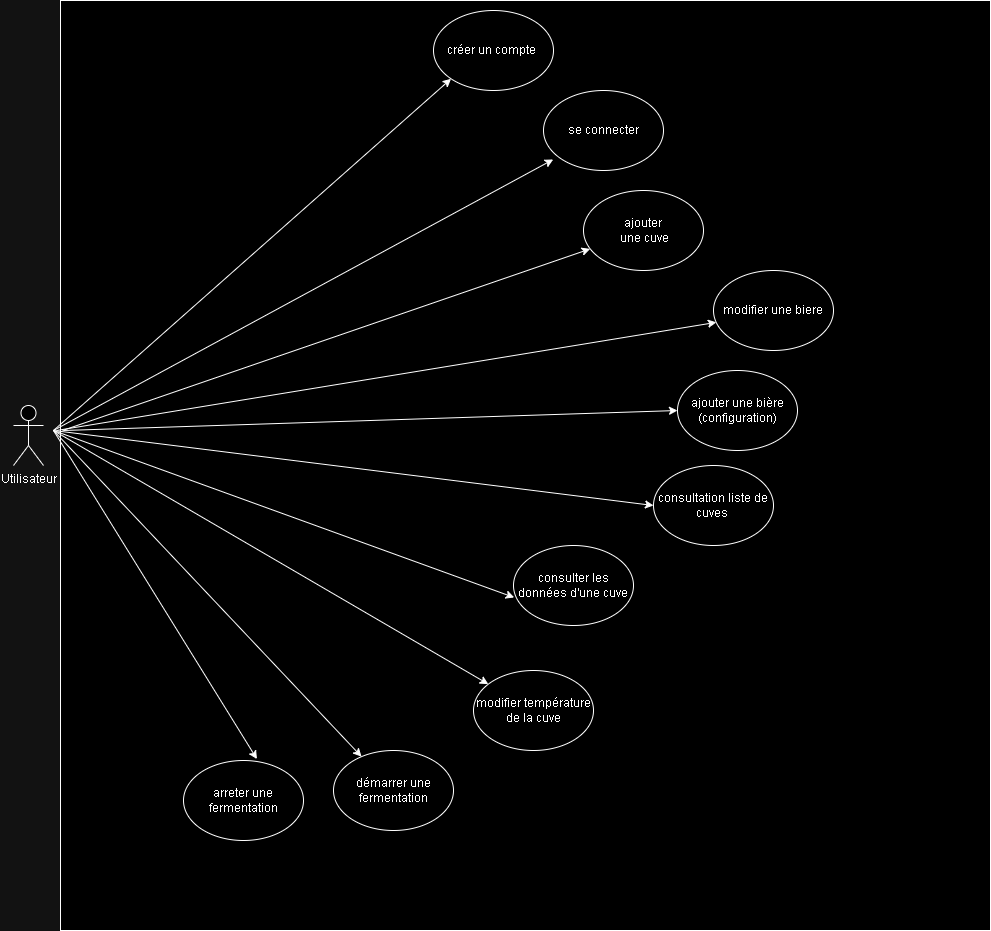

The diagram above was exported from draw.io. Its source (the exported page's mxGraphModel, read from the mxfile embedded in the PNG):
<mxGraphModel dx="2206" dy="1135" grid="1" gridSize="10" guides="1" tooltips="1" connect="1" arrows="1" fold="1" page="1" pageScale="1" pageWidth="827" pageHeight="1169" math="0" shadow="0">
  <root>
    <mxCell id="0" />
    <mxCell id="1" parent="0" />
    <mxCell id="7ZNHedYyk6Fm06iZIqr6-1" value="Utilisateur" style="shape=umlActor;verticalLabelPosition=bottom;verticalAlign=top;html=1;outlineConnect=0;" parent="1" vertex="1">
      <mxGeometry x="50" y="555" width="30" height="60" as="geometry" />
    </mxCell>
    <mxCell id="7ZNHedYyk6Fm06iZIqr6-4" value="" style="whiteSpace=wrap;html=1;aspect=fixed;" parent="1" vertex="1">
      <mxGeometry x="97" y="150" width="930" height="930" as="geometry" />
    </mxCell>
    <mxCell id="7ZNHedYyk6Fm06iZIqr6-5" value="se connecter" style="ellipse;whiteSpace=wrap;html=1;" parent="1" vertex="1">
      <mxGeometry x="580" y="240" width="120" height="80" as="geometry" />
    </mxCell>
    <mxCell id="7ZNHedYyk6Fm06iZIqr6-7" value="consultation liste de cuves&amp;nbsp;" style="ellipse;whiteSpace=wrap;html=1;" parent="1" vertex="1">
      <mxGeometry x="690" y="615" width="120" height="80" as="geometry" />
    </mxCell>
    <mxCell id="7ZNHedYyk6Fm06iZIqr6-9" value="créer un compte&amp;nbsp;" style="ellipse;whiteSpace=wrap;html=1;" parent="1" vertex="1">
      <mxGeometry x="470" y="160" width="120" height="80" as="geometry" />
    </mxCell>
    <mxCell id="7ZNHedYyk6Fm06iZIqr6-11" value="ajouter&lt;br&gt;&amp;nbsp;une cuve" style="ellipse;whiteSpace=wrap;html=1;" parent="1" vertex="1">
      <mxGeometry x="620" y="340" width="120" height="80" as="geometry" />
    </mxCell>
    <mxCell id="7ZNHedYyk6Fm06iZIqr6-12" value="ajouter une bière&lt;br&gt;(configuration)" style="ellipse;whiteSpace=wrap;html=1;" parent="1" vertex="1">
      <mxGeometry x="714" y="520" width="120" height="80" as="geometry" />
    </mxCell>
    <mxCell id="7ZNHedYyk6Fm06iZIqr6-15" value="consulter les données d'une cuve" style="ellipse;whiteSpace=wrap;html=1;" parent="1" vertex="1">
      <mxGeometry x="550" y="695" width="120" height="80" as="geometry" />
    </mxCell>
    <mxCell id="7ZNHedYyk6Fm06iZIqr6-16" value="modifier température de la cuve" style="ellipse;whiteSpace=wrap;html=1;" parent="1" vertex="1">
      <mxGeometry x="510" y="820" width="120" height="80" as="geometry" />
    </mxCell>
    <mxCell id="7ZNHedYyk6Fm06iZIqr6-21" value="démarrer une fermentation" style="ellipse;whiteSpace=wrap;html=1;" parent="1" vertex="1">
      <mxGeometry x="370" y="900" width="120" height="80" as="geometry" />
    </mxCell>
    <mxCell id="7ZNHedYyk6Fm06iZIqr6-22" value="" style="endArrow=classic;html=1;rounded=0;" parent="1" target="7ZNHedYyk6Fm06iZIqr6-21" edge="1">
      <mxGeometry width="50" height="50" relative="1" as="geometry">
        <mxPoint x="90" y="580" as="sourcePoint" />
        <mxPoint x="150" y="690" as="targetPoint" />
      </mxGeometry>
    </mxCell>
    <mxCell id="7ZNHedYyk6Fm06iZIqr6-23" value="" style="endArrow=classic;html=1;rounded=0;" parent="1" target="7ZNHedYyk6Fm06iZIqr6-16" edge="1">
      <mxGeometry width="50" height="50" relative="1" as="geometry">
        <mxPoint x="90" y="580" as="sourcePoint" />
        <mxPoint x="387" y="837" as="targetPoint" />
      </mxGeometry>
    </mxCell>
    <mxCell id="7ZNHedYyk6Fm06iZIqr6-24" value="" style="endArrow=classic;html=1;rounded=0;entryX=0.006;entryY=0.65;entryDx=0;entryDy=0;entryPerimeter=0;" parent="1" target="7ZNHedYyk6Fm06iZIqr6-15" edge="1">
      <mxGeometry width="50" height="50" relative="1" as="geometry">
        <mxPoint x="90" y="580" as="sourcePoint" />
        <mxPoint x="474" y="774" as="targetPoint" />
      </mxGeometry>
    </mxCell>
    <mxCell id="7ZNHedYyk6Fm06iZIqr6-25" value="" style="endArrow=classic;html=1;rounded=0;entryX=0.024;entryY=0.648;entryDx=0;entryDy=0;entryPerimeter=0;" parent="1" target="7ZNHedYyk6Fm06iZIqr6-30" edge="1">
      <mxGeometry width="50" height="50" relative="1" as="geometry">
        <mxPoint x="93" y="580" as="sourcePoint" />
        <mxPoint x="717.057782565234" y="509.9950649248917" as="targetPoint" />
      </mxGeometry>
    </mxCell>
    <mxCell id="7ZNHedYyk6Fm06iZIqr6-26" value="" style="endArrow=classic;html=1;rounded=0;entryX=0;entryY=0.5;entryDx=0;entryDy=0;" parent="1" target="7ZNHedYyk6Fm06iZIqr6-7" edge="1">
      <mxGeometry width="50" height="50" relative="1" as="geometry">
        <mxPoint x="90" y="580" as="sourcePoint" />
        <mxPoint x="594" y="616" as="targetPoint" />
      </mxGeometry>
    </mxCell>
    <mxCell id="7ZNHedYyk6Fm06iZIqr6-27" value="" style="endArrow=classic;html=1;rounded=0;" parent="1" target="7ZNHedYyk6Fm06iZIqr6-11" edge="1">
      <mxGeometry width="50" height="50" relative="1" as="geometry">
        <mxPoint x="99" y="580" as="sourcePoint" />
        <mxPoint x="620" y="420" as="targetPoint" />
      </mxGeometry>
    </mxCell>
    <mxCell id="7ZNHedYyk6Fm06iZIqr6-28" value="" style="endArrow=classic;html=1;rounded=0;entryX=0.081;entryY=0.862;entryDx=0;entryDy=0;entryPerimeter=0;" parent="1" target="7ZNHedYyk6Fm06iZIqr6-5" edge="1">
      <mxGeometry width="50" height="50" relative="1" as="geometry">
        <mxPoint x="90" y="580" as="sourcePoint" />
        <mxPoint x="610" y="384" as="targetPoint" />
      </mxGeometry>
    </mxCell>
    <mxCell id="7ZNHedYyk6Fm06iZIqr6-29" value="" style="endArrow=classic;html=1;rounded=0;entryX=0;entryY=1;entryDx=0;entryDy=0;" parent="1" target="7ZNHedYyk6Fm06iZIqr6-9" edge="1">
      <mxGeometry width="50" height="50" relative="1" as="geometry">
        <mxPoint x="90" y="580" as="sourcePoint" />
        <mxPoint x="510" y="244.5" as="targetPoint" />
      </mxGeometry>
    </mxCell>
    <mxCell id="7ZNHedYyk6Fm06iZIqr6-30" value="modifier une biere" style="ellipse;whiteSpace=wrap;html=1;" parent="1" vertex="1">
      <mxGeometry x="750" y="420" width="120" height="80" as="geometry" />
    </mxCell>
    <mxCell id="7ZNHedYyk6Fm06iZIqr6-31" value="" style="endArrow=classic;html=1;rounded=0;entryX=0;entryY=0.5;entryDx=0;entryDy=0;" parent="1" target="7ZNHedYyk6Fm06iZIqr6-12" edge="1">
      <mxGeometry width="50" height="50" relative="1" as="geometry">
        <mxPoint x="100" y="580" as="sourcePoint" />
        <mxPoint x="724" y="540.24" as="targetPoint" />
      </mxGeometry>
    </mxCell>
    <mxCell id="7ZNHedYyk6Fm06iZIqr6-32" value="arreter une fermentation" style="ellipse;whiteSpace=wrap;html=1;" parent="1" vertex="1">
      <mxGeometry x="220" y="910" width="120" height="80" as="geometry" />
    </mxCell>
    <mxCell id="7ZNHedYyk6Fm06iZIqr6-33" value="" style="endArrow=classic;html=1;rounded=0;entryX=0.612;entryY=-0.018;entryDx=0;entryDy=0;entryPerimeter=0;" parent="1" target="7ZNHedYyk6Fm06iZIqr6-32" edge="1">
      <mxGeometry width="50" height="50" relative="1" as="geometry">
        <mxPoint x="90" y="580" as="sourcePoint" />
        <mxPoint x="368" y="946" as="targetPoint" />
      </mxGeometry>
    </mxCell>
  </root>
</mxGraphModel>